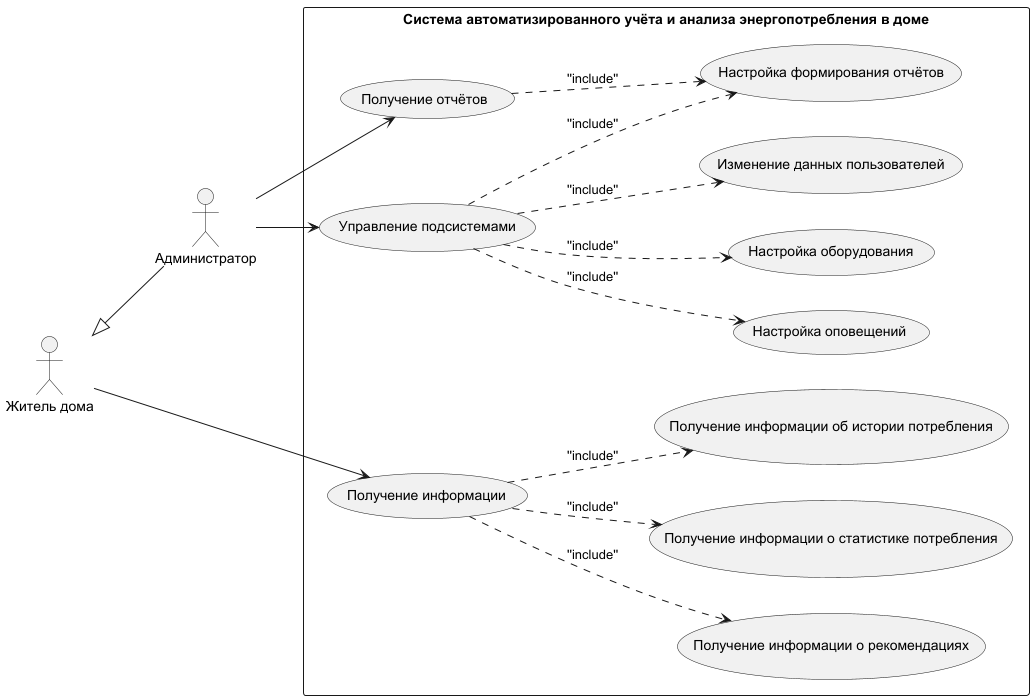

The diagram above was rendered by PlantUML. Its source (embedded in the PNG):
@startuml
left to right direction

actor "Житель дома" as User
actor Администратор as Admin

rectangle "Система автоматизированного учёта и анализа энергопотребления в доме" as Platform {
  usecase "Получение информации" as Info

  usecase "Получение информации о статистике потребления" as StatisticsInfo
  usecase "Получение информации об истории потребления" as HistoryInfo
  usecase "Получение информации о рекомендациях" as RecommendationsInfo

  usecase "Получение отчётов" as ReportInfo

  usecase "Управление подсистемами" as SubsystemsControl

  usecase "Настройка оборудования" as EquipmentControl
  usecase "Настройка формирования отчётов" as ReportControl
  usecase "Изменение данных пользователей" as UserDataControl
  usecase "Настройка оповещений" as NotificationsControl

  User --> Info
  Admin -up-|> User

  Admin --> SubsystemsControl
  Admin --> ReportInfo

  Info    ..>   HistoryInfo         : ''include''
  Info    ..>   StatisticsInfo      : ''include''
  Info    ..>   RecommendationsInfo : ''include''
  SubsystemsControl   ..>   EquipmentControl     : ''include''
  SubsystemsControl   ..>   ReportControl        : ''include''
  SubsystemsControl   ..>   UserDataControl      : ''include''
  SubsystemsControl   ..>   NotificationsControl : ''include''
  ReportInfo   ..>   ReportControl        : ''include''
}
@enduml